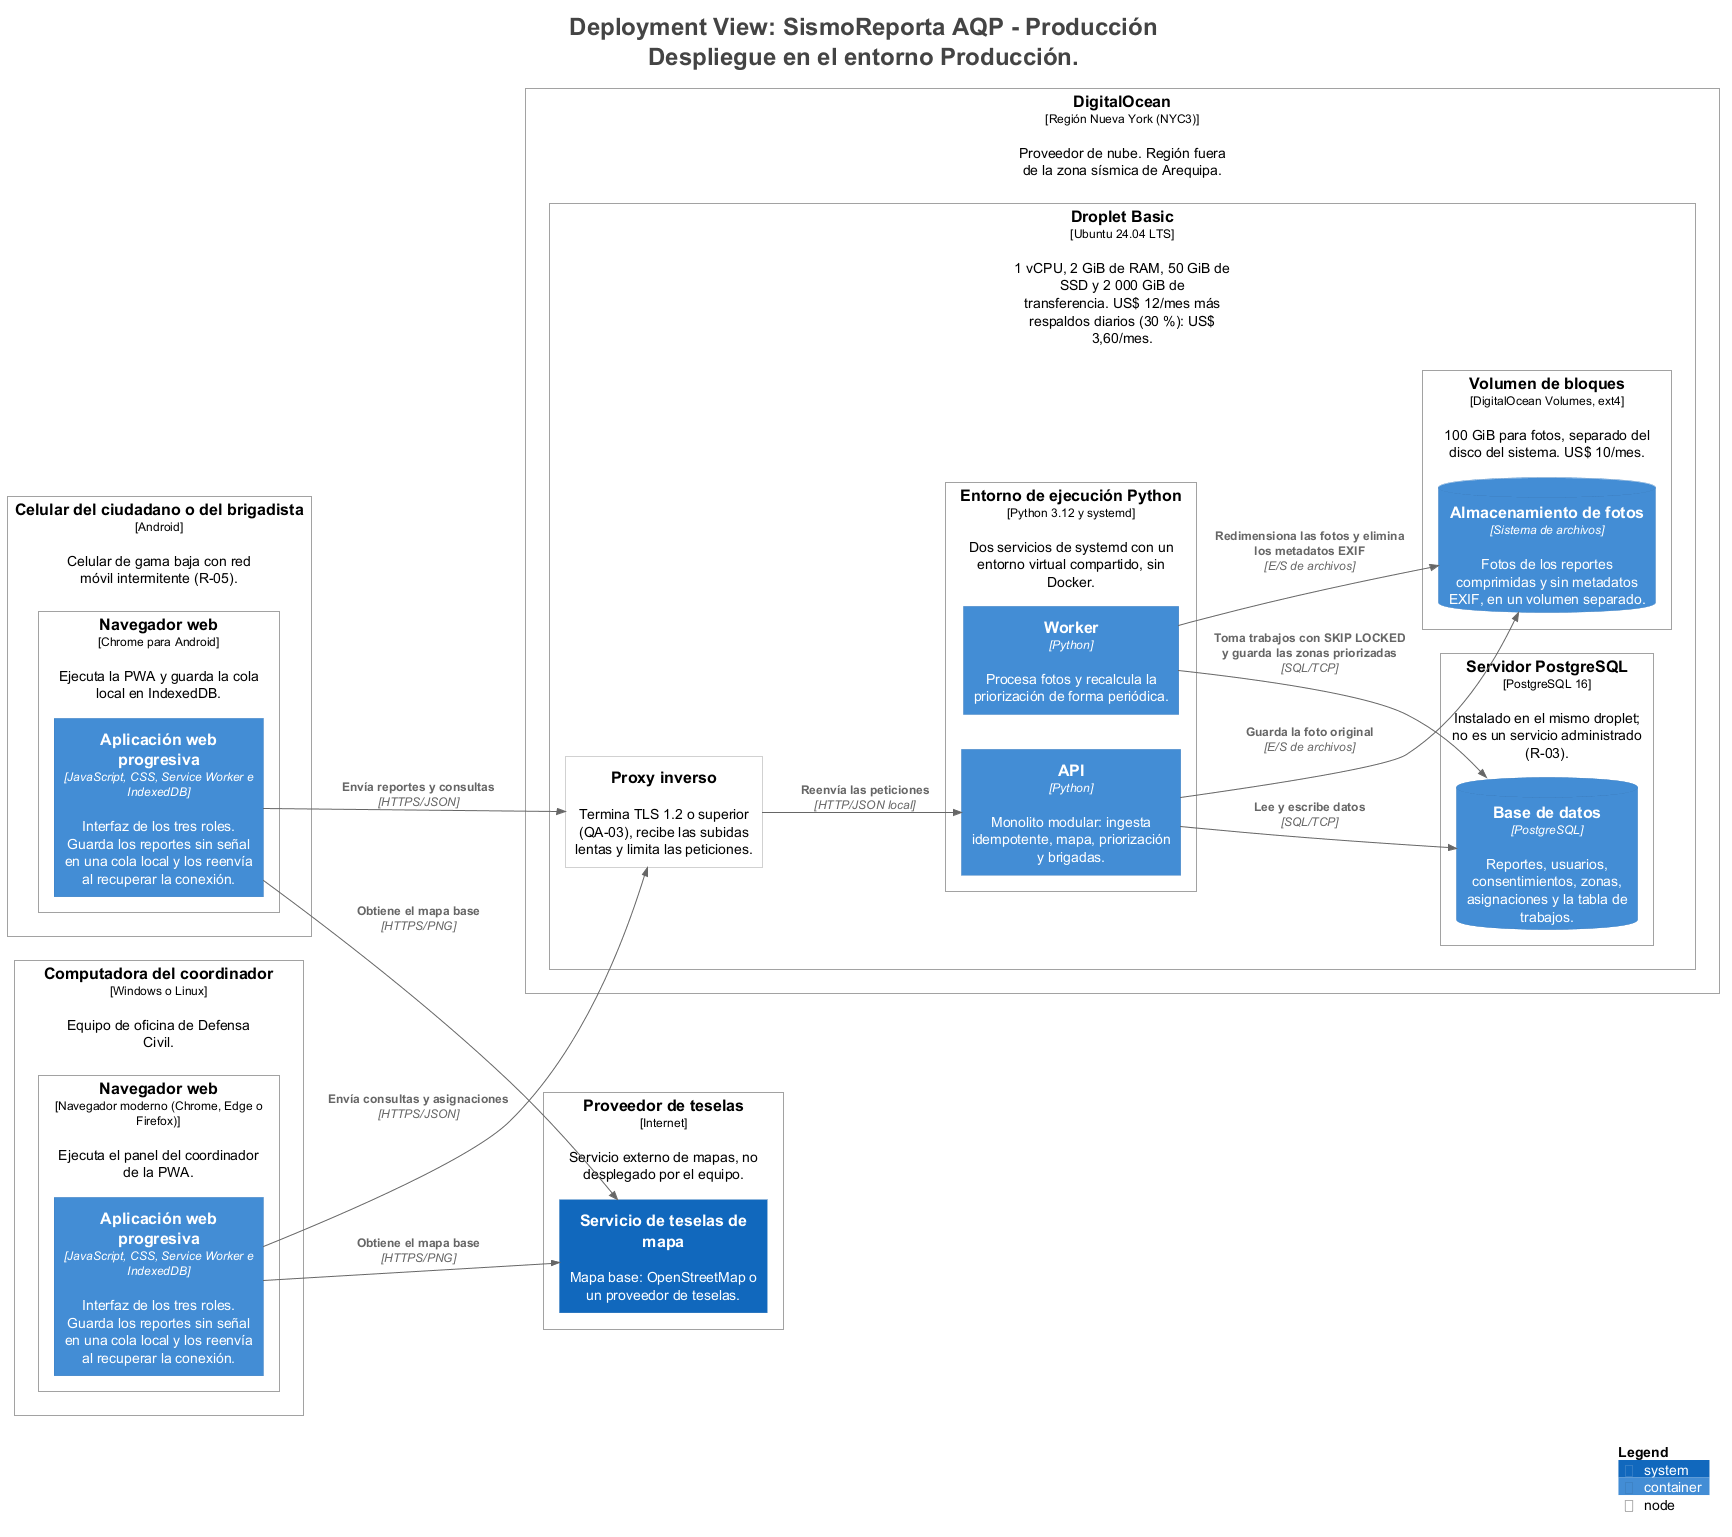

The diagram above was rendered by PlantUML. Its source (embedded in the PNG):
@startuml
title <size:24>Deployment View: SismoReporta AQP - Producción</size>\n<size:24>Despliegue en el entorno Producción.</size>

set separator none
left to right direction

<style>
  root {
    BackgroundColor: #ffffff
    FontColor: #444444
  }
</style>

!include <C4/C4>
!include <C4/C4_Context>
!include <C4/C4_Container>
!include <C4/C4_Deployment>

Deployment_Node(Producción.Celulardelciudadanoodelbrigadista, "Celular del ciudadano o del brigadista", $type="Android", $descr="Celular de gama baja con red móvil intermitente (R-05).", $tags="", $link="") {
  Deployment_Node(Producción.Celulardelciudadanoodelbrigadista.Navegadorweb, "Navegador web", $type="Chrome para Android", $descr="Ejecuta la PWA y guarda la cola local en IndexedDB.", $tags="", $link="") {
    Container(Producción.Celulardelciudadanoodelbrigadista.Navegadorweb.Aplicaciónwebprogresiva_1, "Aplicación web progresiva", $techn="JavaScript, CSS, Service Worker e IndexedDB", $descr="Interfaz de los tres roles. Guarda los reportes sin señal en una cola local y los reenvía al recuperar la conexión.", $tags="", $link="")
  }

}

Deployment_Node(Producción.Computadoradelcoordinador, "Computadora del coordinador", $type="Windows o Linux", $descr="Equipo de oficina de Defensa Civil.", $tags="", $link="") {
  Deployment_Node(Producción.Computadoradelcoordinador.Navegadorweb, "Navegador web", $type="Navegador moderno (Chrome, Edge o Firefox)", $descr="Ejecuta el panel del coordinador de la PWA.", $tags="", $link="") {
    Container(Producción.Computadoradelcoordinador.Navegadorweb.Aplicaciónwebprogresiva_1, "Aplicación web progresiva", $techn="JavaScript, CSS, Service Worker e IndexedDB", $descr="Interfaz de los tres roles. Guarda los reportes sin señal en una cola local y los reenvía al recuperar la conexión.", $tags="", $link="")
  }

}

Deployment_Node(Producción.DigitalOcean, "DigitalOcean", $type="Región Nueva York (NYC3)", $descr="Proveedor de nube. Región fuera de la zona sísmica de Arequipa.", $tags="", $link="") {
  Deployment_Node(Producción.DigitalOcean.DropletBasic, "Droplet Basic", $type="Ubuntu 24.04 LTS", $descr="1 vCPU, 2 GiB de RAM, 50 GiB de SSD y 2 000 GiB de transferencia. US$ 12/mes más respaldos diarios (30 %): US$ 3,60/mes.", $tags="", $link="") {
    Deployment_Node(Producción.DigitalOcean.DropletBasic.Proxyinverso, "Proxy inverso", $type="", $descr="Termina TLS 1.2 o superior (QA-03), recibe las subidas lentas y limita las peticiones.", $tags="", $link="")
    Deployment_Node(Producción.DigitalOcean.DropletBasic.EntornodeejecuciónPython, "Entorno de ejecución Python", $type="Python 3.12 y systemd", $descr="Dos servicios de systemd con un entorno virtual compartido, sin Docker.", $tags="", $link="") {
      Container(Producción.DigitalOcean.DropletBasic.EntornodeejecuciónPython.API_1, "API", $techn="Python", $descr="Monolito modular: ingesta idempotente, mapa, priorización y brigadas.", $tags="", $link="")
      Container(Producción.DigitalOcean.DropletBasic.EntornodeejecuciónPython.Worker_1, "Worker", $techn="Python", $descr="Procesa fotos y recalcula la priorización de forma periódica.", $tags="", $link="")
    }

    Deployment_Node(Producción.DigitalOcean.DropletBasic.ServidorPostgreSQL, "Servidor PostgreSQL", $type="PostgreSQL 16", $descr="Instalado en el mismo droplet; no es un servicio administrado (R-03).", $tags="", $link="") {
      ContainerDb(Producción.DigitalOcean.DropletBasic.ServidorPostgreSQL.Basededatos_1, "Base de datos", $techn="PostgreSQL", $descr="Reportes, usuarios, consentimientos, zonas, asignaciones y la tabla de trabajos.", $tags="", $link="")
    }

    Deployment_Node(Producción.DigitalOcean.DropletBasic.Volumendebloques, "Volumen de bloques", $type="DigitalOcean Volumes, ext4", $descr="100 GiB para fotos, separado del disco del sistema. US$ 10/mes.", $tags="", $link="") {
      ContainerDb(Producción.DigitalOcean.DropletBasic.Volumendebloques.Almacenamientodefotos_1, "Almacenamiento de fotos", $techn="Sistema de archivos", $descr="Fotos de los reportes comprimidas y sin metadatos EXIF, en un volumen separado.", $tags="", $link="")
    }

  }

}

Deployment_Node(Producción.Proveedordeteselas, "Proveedor de teselas", $type="Internet", $descr="Servicio externo de mapas, no desplegado por el equipo.", $tags="", $link="") {
  System(Producción.Proveedordeteselas.Serviciodeteselasdemapa_1, "Servicio de teselas de mapa", $descr="Mapa base: OpenStreetMap o un proveedor de teselas.", $tags="", $link="")
}

Rel(Producción.DigitalOcean.DropletBasic.EntornodeejecuciónPython.API_1, Producción.DigitalOcean.DropletBasic.ServidorPostgreSQL.Basededatos_1, "Lee y escribe datos", $techn="SQL/TCP", $tags="", $link="")
Rel(Producción.DigitalOcean.DropletBasic.EntornodeejecuciónPython.Worker_1, Producción.DigitalOcean.DropletBasic.ServidorPostgreSQL.Basededatos_1, "Toma trabajos con SKIP LOCKED y guarda las zonas priorizadas", $techn="SQL/TCP", $tags="", $link="")
Rel(Producción.DigitalOcean.DropletBasic.EntornodeejecuciónPython.API_1, Producción.DigitalOcean.DropletBasic.Volumendebloques.Almacenamientodefotos_1, "Guarda la foto original", $techn="E/S de archivos", $tags="", $link="")
Rel(Producción.DigitalOcean.DropletBasic.EntornodeejecuciónPython.Worker_1, Producción.DigitalOcean.DropletBasic.Volumendebloques.Almacenamientodefotos_1, "Redimensiona las fotos y elimina los metadatos EXIF", $techn="E/S de archivos", $tags="", $link="")
Rel(Producción.Celulardelciudadanoodelbrigadista.Navegadorweb.Aplicaciónwebprogresiva_1, Producción.Proveedordeteselas.Serviciodeteselasdemapa_1, "Obtiene el mapa base", $techn="HTTPS/PNG", $tags="", $link="")
Rel(Producción.Computadoradelcoordinador.Navegadorweb.Aplicaciónwebprogresiva_1, Producción.Proveedordeteselas.Serviciodeteselasdemapa_1, "Obtiene el mapa base", $techn="HTTPS/PNG", $tags="", $link="")
Rel(Producción.Celulardelciudadanoodelbrigadista.Navegadorweb.Aplicaciónwebprogresiva_1, Producción.DigitalOcean.DropletBasic.Proxyinverso, "Envía reportes y consultas", $techn="HTTPS/JSON", $tags="", $link="")
Rel(Producción.Computadoradelcoordinador.Navegadorweb.Aplicaciónwebprogresiva_1, Producción.DigitalOcean.DropletBasic.Proxyinverso, "Envía consultas y asignaciones", $techn="HTTPS/JSON", $tags="", $link="")
Rel(Producción.DigitalOcean.DropletBasic.Proxyinverso, Producción.DigitalOcean.DropletBasic.EntornodeejecuciónPython.API_1, "Reenvía las peticiones", $techn="HTTP/JSON local", $tags="", $link="")

SHOW_LEGEND(true)
hide stereotypes
@enduml